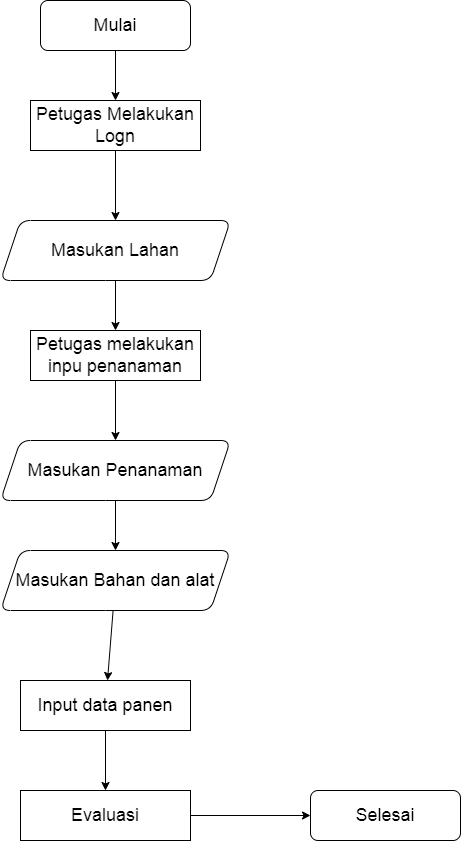

The diagram above was exported from draw.io. Its source (the exported page's mxGraphModel, read from the mxfile embedded in the PNG):
<mxGraphModel dx="1736" dy="900" grid="1" gridSize="10" guides="1" tooltips="1" connect="1" arrows="1" fold="1" page="1" pageScale="1" pageWidth="1700" pageHeight="1100" math="0" shadow="0">
  <root>
    <mxCell id="0" />
    <mxCell id="1" parent="0" />
    <mxCell id="-LRFqOZfGxB17a9YCB2D-14" style="edgeStyle=orthogonalEdgeStyle;rounded=0;orthogonalLoop=1;jettySize=auto;html=1;entryX=0.5;entryY=0;entryDx=0;entryDy=0;fontSize=18;" edge="1" parent="1" source="-LRFqOZfGxB17a9YCB2D-2" target="-LRFqOZfGxB17a9YCB2D-11">
      <mxGeometry relative="1" as="geometry" />
    </mxCell>
    <mxCell id="-LRFqOZfGxB17a9YCB2D-2" value="&lt;font style=&quot;font-size: 18px&quot;&gt;Mulai&lt;/font&gt;" style="rounded=1;whiteSpace=wrap;html=1;glass=0;" vertex="1" parent="1">
      <mxGeometry x="270" y="50" width="150" height="50" as="geometry" />
    </mxCell>
    <mxCell id="-LRFqOZfGxB17a9YCB2D-21" style="edgeStyle=none;rounded=0;orthogonalLoop=1;jettySize=auto;html=1;entryX=0.5;entryY=0;entryDx=0;entryDy=0;fontSize=18;" edge="1" parent="1" source="-LRFqOZfGxB17a9YCB2D-3" target="-LRFqOZfGxB17a9YCB2D-9">
      <mxGeometry relative="1" as="geometry" />
    </mxCell>
    <mxCell id="-LRFqOZfGxB17a9YCB2D-3" value="Input data panen" style="rounded=0;whiteSpace=wrap;html=1;glass=0;fontSize=18;" vertex="1" parent="1">
      <mxGeometry x="250" y="730" width="170" height="50" as="geometry" />
    </mxCell>
    <mxCell id="-LRFqOZfGxB17a9YCB2D-16" style="edgeStyle=orthogonalEdgeStyle;rounded=0;orthogonalLoop=1;jettySize=auto;html=1;entryX=0.5;entryY=0;entryDx=0;entryDy=0;fontSize=18;" edge="1" parent="1" source="-LRFqOZfGxB17a9YCB2D-4" target="-LRFqOZfGxB17a9YCB2D-13">
      <mxGeometry relative="1" as="geometry" />
    </mxCell>
    <mxCell id="-LRFqOZfGxB17a9YCB2D-4" value="Masukan Lahan" style="shape=parallelogram;perimeter=parallelogramPerimeter;whiteSpace=wrap;html=1;fixedSize=1;rounded=1;glass=0;fontSize=18;" vertex="1" parent="1">
      <mxGeometry x="230" y="270" width="230" height="60" as="geometry" />
    </mxCell>
    <mxCell id="-LRFqOZfGxB17a9YCB2D-20" style="rounded=0;orthogonalLoop=1;jettySize=auto;html=1;fontSize=18;" edge="1" parent="1" source="-LRFqOZfGxB17a9YCB2D-5" target="-LRFqOZfGxB17a9YCB2D-3">
      <mxGeometry relative="1" as="geometry" />
    </mxCell>
    <mxCell id="-LRFqOZfGxB17a9YCB2D-5" value="Masukan Bahan dan alat" style="shape=parallelogram;perimeter=parallelogramPerimeter;whiteSpace=wrap;html=1;fixedSize=1;rounded=1;glass=0;fontSize=18;" vertex="1" parent="1">
      <mxGeometry x="230" y="600" width="230" height="60" as="geometry" />
    </mxCell>
    <mxCell id="-LRFqOZfGxB17a9YCB2D-18" style="edgeStyle=orthogonalEdgeStyle;rounded=0;orthogonalLoop=1;jettySize=auto;html=1;entryX=0.5;entryY=0;entryDx=0;entryDy=0;fontSize=18;" edge="1" parent="1" source="-LRFqOZfGxB17a9YCB2D-7" target="-LRFqOZfGxB17a9YCB2D-5">
      <mxGeometry relative="1" as="geometry" />
    </mxCell>
    <mxCell id="-LRFqOZfGxB17a9YCB2D-7" value="Masukan Penanaman" style="shape=parallelogram;perimeter=parallelogramPerimeter;whiteSpace=wrap;html=1;fixedSize=1;rounded=1;glass=0;fontSize=18;" vertex="1" parent="1">
      <mxGeometry x="230" y="490" width="230" height="60" as="geometry" />
    </mxCell>
    <mxCell id="-LRFqOZfGxB17a9YCB2D-22" style="edgeStyle=none;rounded=0;orthogonalLoop=1;jettySize=auto;html=1;entryX=0;entryY=0.5;entryDx=0;entryDy=0;fontSize=18;" edge="1" parent="1" source="-LRFqOZfGxB17a9YCB2D-9" target="-LRFqOZfGxB17a9YCB2D-10">
      <mxGeometry relative="1" as="geometry" />
    </mxCell>
    <mxCell id="-LRFqOZfGxB17a9YCB2D-9" value="Evaluasi" style="rounded=0;whiteSpace=wrap;html=1;glass=0;fontSize=18;" vertex="1" parent="1">
      <mxGeometry x="250" y="840" width="170" height="50" as="geometry" />
    </mxCell>
    <mxCell id="-LRFqOZfGxB17a9YCB2D-10" value="&lt;font style=&quot;font-size: 18px&quot;&gt;Selesai&lt;/font&gt;" style="rounded=1;whiteSpace=wrap;html=1;glass=0;" vertex="1" parent="1">
      <mxGeometry x="540" y="840" width="150" height="50" as="geometry" />
    </mxCell>
    <mxCell id="-LRFqOZfGxB17a9YCB2D-15" style="edgeStyle=orthogonalEdgeStyle;rounded=0;orthogonalLoop=1;jettySize=auto;html=1;entryX=0.5;entryY=0;entryDx=0;entryDy=0;fontSize=18;" edge="1" parent="1" source="-LRFqOZfGxB17a9YCB2D-11" target="-LRFqOZfGxB17a9YCB2D-4">
      <mxGeometry relative="1" as="geometry" />
    </mxCell>
    <mxCell id="-LRFqOZfGxB17a9YCB2D-11" value="Petugas Melakukan Logn" style="rounded=0;whiteSpace=wrap;html=1;glass=0;fontSize=18;" vertex="1" parent="1">
      <mxGeometry x="260" y="150" width="170" height="50" as="geometry" />
    </mxCell>
    <mxCell id="-LRFqOZfGxB17a9YCB2D-17" style="edgeStyle=orthogonalEdgeStyle;rounded=0;orthogonalLoop=1;jettySize=auto;html=1;entryX=0.5;entryY=0;entryDx=0;entryDy=0;fontSize=18;" edge="1" parent="1" source="-LRFqOZfGxB17a9YCB2D-13" target="-LRFqOZfGxB17a9YCB2D-7">
      <mxGeometry relative="1" as="geometry" />
    </mxCell>
    <mxCell id="-LRFqOZfGxB17a9YCB2D-13" value="Petugas melakukan inpu penanaman" style="rounded=0;whiteSpace=wrap;html=1;glass=0;fontSize=18;" vertex="1" parent="1">
      <mxGeometry x="260" y="380" width="170" height="50" as="geometry" />
    </mxCell>
  </root>
</mxGraphModel>